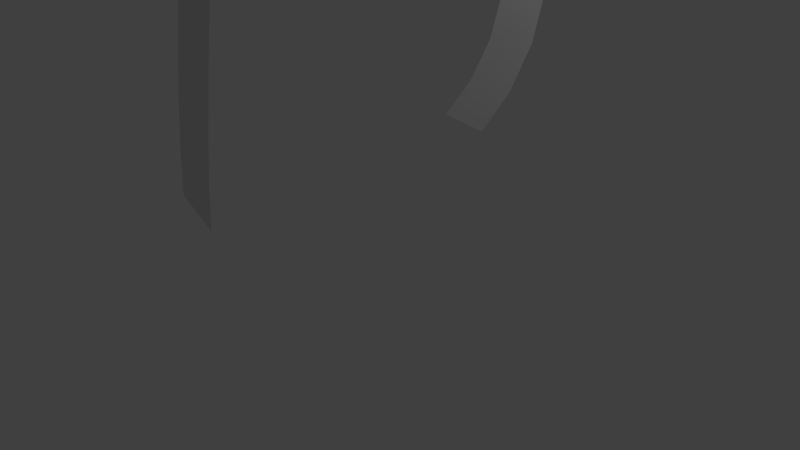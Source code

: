# Source: weird.blend  (saved by Blender 2.61.0; exported with 4.5.12 LTS)
import bpy
from mathutils import Matrix  # noqa: F401  (used for matrix-valued properties, if any)

bpy.ops.wm.read_factory_settings(use_empty=True)
scene = bpy.context.scene
scene.name = 'Scene'

# ---- collections
col_collection_1 = bpy.data.collections.new('Collection 1'); scene.collection.children.link(col_collection_1)

# ---- materials (node trees are filled in below, after node groups)
mat_material = bpy.data.materials.new('Material')
mat_material.alpha_threshold = 0.0
mat_material.use_transparent_shadow = False
mat_material.roughness = 0.5
mat_material.line_color = (0.0, 0.0, 0.0, 1.0)

# ---- material node trees

# ---- world
world_world = bpy.data.worlds.new('World'); scene.world = world_world
world_world.color = (0.05088, 0.05088, 0.05088)
world_world.use_sun_shadow = False
world_world.sun_shadow_jitter_overblur = 0.0
world_world.cycles.sampling_method = 'MANUAL'
world_world.cycles.sample_map_resolution = 256

# ---- cameras
cam_camera = bpy.data.cameras.new('Camera')
cam_camera.clip_end = 100.0
cam_camera.lens = 35.0
cam_camera.sensor_width = 32.0
cam_camera.sensor_height = 18.0
cam_camera.ortho_scale = 7.314
cam_camera.dof.focus_distance = 0.0
cam_camera.dof.aperture_fstop = 128.0

# ---- lights
light_lamp = bpy.data.lights.new('Lamp', 'POINT')
light_lamp.transmission_factor = 0.0
light_lamp.cutoff_distance = 30.0
light_lamp.energy = 100.0
light_lamp.shadow_buffer_clip_start = 1.001
light_lamp.shadow_soft_size = 1.0
light_lamp.shadow_maximum_resolution = 0.006
light_lamp.use_absolute_resolution = True
light_lamp.cycles.use_multiple_importance_sampling = False

# ---- meshes
me_cube = bpy.data.meshes.new('Cube')
me_cube.from_pydata([(1.0, -1.0, -1.0), (1.0, 1.0, -1.0), (-1.0, -1.0, -1.0), (-1.0, 1.0, -1.0), (1.0, -1.0, 1.0), (1.0, 1.0, 1.0), (-1.0, -1.0, 1.0), (-1.0, 1.0, 1.0), (1.0, 0.0, -1.0), (-5.96e-08, -1.0, -1.0), (-5.96e-08, 1.0, -1.0), (1.0, -1.0, 0.0), (1.0, 1.0, 0.0), (-1.0, 0.0, -1.0), (-1.0, -1.0, 0.0), (-1.0, 1.0, 0.0), (1.0, 0.0, 1.0), (-5.066e-07, -1.0, 1.0), (-5.066e-07, 1.0, 1.0), (-1.0, 0.0, 1.0), (5.96e-08, 0.0, -1.0), (-2.98e-07, -1.0, 0.0), (-2.98e-07, 1.0, 0.0), (-1.0, 0.0, 0.0), (1.0, -0.5, -1.0), (1.0, 0.5, -1.0), (0.5, -1.0, -1.0), (0.5, 1.0, -1.0), (-0.5, -1.0, -1.0), (-0.5, 1.0, -1.0), (1.0, -1.0, -0.5), (1.0, 1.0, -0.5), (1.0, -1.0, 0.5), (1.0, 1.0, 0.5), (-1.0, -0.5, -1.0), (-1.0, 0.5, -1.0), (-1.0, -1.0, -0.5), (-1.0, 1.0, -0.5), (-1.0, -1.0, 0.5), (-1.0, 1.0, 0.5), (1.0, -0.5, 1.0), (1.0, 0.5, 1.0), (0.5, -1.0, 1.0), (0.5, 1.0, 1.0), (-0.5, -1.0, 1.0), (-0.5, 1.0, 1.0), (-1.0, -0.5, 1.0), (-1.0, 0.5, 1.0), (0.0, -0.5, -1.0), (0.0, 0.5, -1.0), (0.5, 0.0, -1.0), (-0.5, 0.0, -1.0), (-0.5, 0.0, 1.0), (0.5, 0.0, 1.0), (-2.98e-07, -0.5, 1.0), (-2.98e-07, 0.5, 1.0), (1.0, 0.0, 0.5), (1.0, 0.0, -0.5), (1.0, -0.5, 0.0), (1.0, 0.5, 0.0), (-3.874e-07, -1.0, 0.5), (-3.874e-07, 1.0, 0.5), (0.5, -1.0, 0.0), (0.5, 1.0, 0.0), (-1.788e-07, -1.0, -0.5), (-1.788e-07, 1.0, -0.5), (-0.5, -1.0, 0.0), (-0.5, 1.0, 0.0), (-1.0, 0.0, 0.5), (-1.0, -0.5, 0.0), (-1.0, 0.5, 0.0), (-1.0, 0.0, -0.5), (-0.5, -0.5, -1.0), (-0.5, 0.5, -1.0), (-0.5, -0.5, 1.0), (-0.5, 0.5, 1.0), (0.5, -0.5, 1.0), (0.5, 0.5, 1.0), (1.0, -0.5, 0.5), (1.0, 0.5, 0.5), (1.0, -0.5, -0.5), (1.0, 0.5, -0.5), (0.5, -1.0, 0.5), (0.5, 1.0, 0.5), (0.5, -1.0, -0.5), (0.5, 1.0, -0.5), (-0.5, -1.0, 0.5), (-0.5, 1.0, 0.5), (-0.5, -1.0, -0.5), (-0.5, 1.0, -0.5), (-1.0, -0.5, 0.5), (-1.0, 0.5, 0.5), (-1.0, -0.5, -0.5), (-1.0, 0.5, -0.5), (2.592, 0.0, -0.5), (2.592, -0.5, -0.5), (2.592, 0.5, -0.5), (2.592, -0.5, 0.0), (2.592, 0.5, 0.0), (2.592, -0.5, 0.5), (2.592, 0.5, 0.5), (2.592, 0.0, 0.5), (2.592, 0.0, 0.5), (2.592, 0.0, -0.5), (2.592, -0.5, 0.5), (2.592, 0.5, 0.5), (2.592, -0.5, 0.0), (2.592, 0.5, 0.0), (2.592, -0.5, -0.5), (2.592, 0.5, -0.5), (0.2052, 0.0, 1.809), (0.2052, -0.2052, 1.809), (0.2052, 0.2052, 1.809), (-2.086e-07, -0.2052, 1.809), (-2.086e-07, 0.2052, 1.809), (-0.2052, -0.2052, 1.809), (-0.2052, 0.2052, 1.809), (-0.2052, 0.0, 1.809), (2.592, 0.0, 0.0), (0.1071, 0.0, 2.403), (0.4137, 0.0, 2.403), (0.1071, -0.1533, 2.403), (0.1071, 0.1533, 2.403), (0.2604, -0.1533, 2.403), (0.2604, 0.1533, 2.403), (0.4137, -0.1533, 2.403), (0.4137, 0.1533, 2.403), (2.068, 0.0, 2.911), (2.068, -0.1147, 2.911), (2.068, 0.1147, 2.911), (1.953, -0.1147, 2.911), (1.953, 0.1147, 2.911), (1.839, -0.1147, 2.911), (1.839, 0.1147, 2.911), (1.839, 0.0, 2.911), (1.953, 0.0, 2.911), (2.592, -0.25, 0.5), (2.592, 0.25, 0.5), (2.592, -0.5, 0.25), (2.592, 0.5, 0.25), (2.592, -0.5, -0.25), (2.592, 0.5, -0.25), (2.592, -0.25, -0.5), (2.592, 0.25, -0.5), (2.592, 0.0, 0.25), (2.592, 0.0, -0.25), (2.592, -0.25, 0.0), (2.592, 0.25, 0.0), (2.592, -0.25, -0.25), (2.592, 0.25, -0.25), (2.592, -0.125, 0.5), (2.592, 0.125, 0.5), (2.592, -0.375, 0.5), (2.592, 0.375, 0.5), (2.592, -0.5, 0.375), (2.592, 0.5, 0.375), (2.592, -0.5, 0.125), (2.592, 0.5, 0.125), (2.592, -0.5, -0.125), (2.592, 0.5, -0.125), (2.592, -0.5, -0.375), (2.592, 0.5, -0.375), (2.592, -0.125, -0.5), (2.592, 0.125, -0.5), (2.592, -0.375, -0.5), (2.592, 0.375, -0.5), (2.592, 0.0, 0.375), (2.592, 0.0, 0.125), (2.592, 0.0, -0.375), (2.592, 0.0, -0.125), (2.592, -0.375, 0.0), (2.592, 0.375, 0.0), (2.592, -0.125, 0.0), (2.592, 0.125, 0.0), (2.592, -0.25, 0.375), (2.592, 0.25, 0.375), (2.592, -0.125, 0.25), (2.592, 0.125, 0.25), (2.592, -0.375, 0.25), (2.592, 0.375, 0.25), (2.592, -0.25, -0.125), (2.592, 0.25, -0.125), (2.592, -0.125, -0.25), (2.592, 0.125, -0.25), (2.592, -0.25, -0.375), (2.592, 0.25, -0.375), (2.592, -0.375, -0.25), (2.592, 0.375, -0.25), (2.592, -0.125, 0.375), (2.592, 0.125, 0.375), (2.592, -0.125, 0.125), (2.592, 0.125, 0.125), (2.592, -0.375, 0.375), (2.592, 0.375, 0.375), (2.592, -0.375, 0.125), (2.592, 0.375, 0.125), (2.592, -0.125, -0.125), (2.592, 0.125, -0.125), (2.592, -0.125, -0.375), (2.592, 0.125, -0.375), (2.592, -0.375, -0.125), (2.592, 0.375, -0.125), (2.592, -0.375, -0.375), (2.592, 0.375, -0.375), (2.698, -0.375, 0.0), (2.698, 0.375, 0.0), (2.698, -0.375, 0.125), (2.698, 0.375, 0.125), (2.698, -0.375, 0.25), (2.698, 0.375, 0.25), (2.698, -0.375, 0.375), (2.698, 0.375, 0.375), (2.698, -0.25, 0.375), (2.698, 0.25, 0.375), (2.698, -0.125, 0.0), (2.698, 0.125, 0.0), (2.698, -0.125, 0.125), (2.698, 0.125, 0.125), (2.698, -0.125, 0.25), (2.698, 0.125, 0.25), (2.698, -0.125, 0.375), (2.698, 0.125, 0.375), (2.698, -0.25, 0.0), (2.698, 0.25, 0.0), (2.725, -0.3361, 0.1214), (2.725, 0.3361, 0.1214), (2.725, -0.2775, 0.1214), (2.725, 0.2775, 0.1214), (2.725, -0.2188, 0.1214), (2.725, 0.2188, 0.1214), (2.725, -0.2188, 0.2973), (2.725, 0.2188, 0.2973), (2.725, -0.2188, 0.2387), (2.725, 0.2188, 0.2387), (2.725, -0.2775, 0.2973), (2.725, 0.2775, 0.2973), (2.725, -0.2188, 0.18), (2.725, 0.2188, 0.18), (2.725, -0.3361, 0.2973), (2.725, 0.3361, 0.2973), (2.725, -0.3361, 0.2387), (2.725, 0.3361, 0.2387), (2.725, -0.3361, 0.18), (2.725, 0.3361, 0.18), (2.725, -0.2775, 0.2387), (2.725, 0.2775, 0.2387), (2.725, -0.2775, 0.18), (2.725, 0.2775, 0.18), (2.92, 0.003671, -0.1077), (2.92, -0.003671, -0.1077), (2.92, -0.03819, -0.1077), (2.92, 0.03819, -0.1077), (2.92, -0.03819, -0.0658), (2.92, 0.03819, -0.0658), (2.92, 0.003671, -0.0658), (2.92, -0.003671, -0.0658), (1.0, -0.75, -1.0), (1.0, 0.75, -1.0), (1.0, -0.25, -1.0), (1.0, 0.25, -1.0), (0.75, -1.0, -1.0), (0.75, 1.0, -1.0), (0.25, -1.0, -1.0), (0.25, 1.0, -1.0), (-0.75, -1.0, -1.0), (-0.75, 1.0, -1.0), (-0.25, -1.0, -1.0), (-0.25, 1.0, -1.0), (-1.0, -0.75, -1.0), (-1.0, 0.75, -1.0), (-1.0, -0.25, -1.0), (-1.0, 0.25, -1.0), (-2.98e-08, -0.75, -1.0), (-2.98e-08, 0.75, -1.0), (2.98e-08, -0.25, -1.0), (2.98e-08, 0.25, -1.0), (0.75, 0.0, -1.0), (0.25, 0.0, -1.0), (-0.75, 0.0, -1.0), (-0.25, 0.0, -1.0), (0.5, -0.8505, -1.0), (0.5, 0.8505, -1.0), (0.7056, -0.6449, -1.0), (0.7056, 0.6449, -1.0), (0.5, -0.4393, -1.0), (0.5, 0.4393, -1.0), (0.2944, -0.6449, -1.0), (0.2944, 0.6449, -1.0), (-0.5, -0.75, -1.0), (-0.5, 0.75, -1.0), (-0.25, -0.5, -1.0), (-0.25, 0.5, -1.0), (-0.5, -0.25, -1.0), (-0.5, 0.25, -1.0), (-0.75, -0.5, -1.0), (-0.75, 0.5, -1.0), (0.7056, -0.8505, -1.0), (0.7056, 0.8505, -1.0), (0.7056, -0.4393, -1.0), (0.7056, 0.4393, -1.0), (0.2944, -0.8505, -1.0), (0.2944, 0.8505, -1.0), (0.2944, -0.4393, -1.0), (0.2944, 0.4393, -1.0), (-0.25, -0.75, -1.0), (-0.25, 0.75, -1.0), (-0.25, -0.25, -1.0), (-0.25, 0.25, -1.0), (-0.75, -0.75, -1.0), (-0.75, 0.75, -1.0), (-0.75, -0.25, -1.0), (-0.75, 0.25, -1.0), (0.6759, -0.59, -1.797), (0.6759, 0.59, -1.797), (0.7974, -0.59, -1.797), (0.7974, 0.59, -1.797), (0.6759, -0.7114, -1.797), (0.6759, 0.7114, -1.797), (0.6759, -0.8328, -1.797), (0.6759, 0.8328, -1.797), (0.7974, -0.8328, -1.797), (0.7974, 0.8328, -1.797), (0.9188, -0.59, -1.797), (0.9188, 0.59, -1.797), (0.9188, -0.7114, -1.797), (0.9188, 0.7114, -1.797), (0.9188, -0.8328, -1.797), (0.9188, 0.8328, -1.797), (0.9682, -0.7554, -1.898), (0.9682, 0.7554, -1.898), (0.9682, -0.6528, -1.898), (0.9682, 0.6528, -1.898), (0.8656, -0.7554, -1.898), (0.8656, 0.7554, -1.898), (0.9682, -0.5503, -1.898), (0.9682, 0.5503, -1.898), (0.8656, -0.5503, -1.898), (0.8656, 0.5503, -1.898), (0.7631, -0.7554, -1.898), (0.7631, 0.7554, -1.898), (0.7631, -0.6528, -1.898), (0.7631, 0.6528, -1.898), (0.7631, -0.5503, -1.898), (0.7631, 0.5503, -1.898), (0.7487, -0.5503, -2.609), (0.7487, 0.5503, -2.609), (0.6462, -0.5503, -2.609), (0.6462, 0.5503, -2.609), (0.6462, -0.6528, -2.609), (0.6462, 0.6528, -2.609), (0.6462, -0.7554, -2.609), (0.6462, 0.7554, -2.609), (0.7487, -0.7554, -2.609), (0.7487, 0.7554, -2.609), (0.8512, -0.5503, -2.609), (0.8512, 0.5503, -2.609), (0.8512, -0.6528, -2.609), (0.8512, 0.6528, -2.609), (0.8512, -0.7554, -2.609), (0.8512, 0.7554, -2.609), (0.7487, -0.6528, -2.609), (0.7487, 0.6528, -2.609), (2.725, -0.1382, -0.3804), (2.725, 0.1382, -0.3804), (2.725, -0.215, -0.3804), (2.725, 0.215, -0.3804), (2.725, -0.215, -0.3036), (2.725, 0.215, -0.3036), (2.725, -0.06144, -0.3804), (2.725, 0.06144, -0.3804), (2.725, 0.01536, -0.3804), (2.725, -0.01536, -0.3804), (2.725, -0.1382, -0.3036), (2.725, 0.1382, -0.3036), (2.725, -0.1382, -0.4572), (2.725, 0.1382, -0.4572), (2.725, 0.01536, -0.4572), (2.725, -0.01536, -0.4572), (2.725, -0.06144, -0.4572), (2.725, 0.06144, -0.4572), (-1.367, -0.5042, -0.003707), (-1.367, 0.5042, -0.003707), (-1.314, -0.7072, -0.5219), (-1.314, 0.7072, -0.5219), (-1.395, -1.001, -0.05326), (-1.395, 1.001, -0.05326), (-1.825, -1.025, 0.3891), (-1.825, 1.025, 0.3891), (-1.874, -1.512, 0.2873), (-1.874, 1.512, 0.2873), (-1.715, -1.183, -0.1356), (-1.715, 1.183, -0.1356), (-2.36, -1.546, 0.6665), (-2.36, 1.546, 0.6665), (-2.19, -1.663, 0.1471), (-2.19, 1.663, 0.1471), (-2.423, -2.017, 0.5114), (-2.423, 2.017, 0.5114), (-3.025, -2.502, 0.6122), (-3.025, 2.502, 0.6122), (-2.957, -2.052, 0.82), (-2.957, 2.052, 0.82), (-2.725, -2.133, 0.3177), (-2.725, 2.133, 0.3177), (-3.304, -2.578, 0.371), (-3.304, 2.578, 0.371), (-3.596, -2.527, 0.845), (-3.596, 2.527, 0.845), (-3.661, -2.95, 0.5867), (-3.661, 2.95, 0.5867), (-4.312, -3.35, 0.4355), (-4.312, 3.35, 0.4355), (-4.259, -2.957, 0.7407), (-4.259, 2.957, 0.7407), (-3.909, -2.985, 0.3052), (-3.909, 2.985, 0.3052), (-4.522, -3.341, -0.9776), (-4.522, 3.341, -0.9776), (-4.925, -3.329, -0.5899), (-4.925, 3.329, -0.5899), (-4.959, -3.688, 0.1634), (-4.959, 3.688, 0.1634), (-5.582, -3.954, -0.2215), (-5.582, 3.954, -0.2215), (-5.574, -3.632, -0.9394), (-5.574, 3.632, -0.9394), (-5.124, -3.637, -1.272), (-5.124, 3.637, -1.272), (-5.698, -3.861, -1.458), (-5.698, 3.861, -1.458), (-6.187, -3.856, -1.188), (-6.187, 3.856, -1.188), (-6.162, -4.14, -1.598), (-6.162, 4.14, -1.598), (-0.5866, -1.383, -0.9044), (-0.5866, 1.383, -0.9044), (-0.4067, -1.333, -1.431), (-0.4067, 1.333, -1.431), (-0.09146, -1.39, -0.9733), (-0.09146, 1.39, -0.9733), (-0.2431, -1.726, -1.399), (-0.2431, 1.726, -1.399), (0.2377, -1.734, -1.536), (0.2377, 1.734, -1.536), (-0.1348, -1.624, -1.938), (-0.1348, 1.624, -1.938), (0.0574, -1.862, -2.505), (0.0574, 1.862, -2.505), (0.02007, -2.02, -1.97), (0.02007, 2.02, -1.97), (0.4776, -2.02, -2.171), (0.4776, 2.02, -2.171), (0.195, -2.256, -2.598), (0.195, 2.256, -2.598), (0.6209, -2.24, -2.86), (0.6209, 2.24, -2.86), (0.1642, -2.042, -3.114), (0.1642, 2.042, -3.114), (0.2763, -2.425, -3.266), (0.2763, 2.425, -3.266), (0.1822, -2.157, -3.748), (0.1822, 2.157, -3.748), (0.6631, -2.388, -3.581), (0.6631, 2.388, -3.581), (0.2616, -2.523, -3.952), (0.2616, 2.523, -3.952), (0.6031, -2.459, -4.312), (0.6031, 2.459, -4.312), (0.111, -2.204, -4.386), (0.111, 2.204, -4.386), (-0.04737, -2.182, -5.01), (-0.04737, 2.182, -5.01), (0.1512, -2.548, -4.637), (0.1512, 2.548, -4.637), (0.4427, -2.45, -5.031), (0.4427, 2.45, -5.031), (-0.05142, -2.498, -5.298), (-0.05142, 2.498, -5.298), (0.1867, -2.363, -5.717), (0.1867, 2.363, -5.717), (-0.288, -2.092, -5.601), (-0.288, 2.092, -5.601), (-0.6036, -1.935, -6.14), (-0.6036, 1.935, -6.14), (-0.3402, -2.374, -5.917), (-0.3402, 2.374, -5.917), (-0.1571, -2.199, -6.348), (-0.1571, 2.199, -6.348)], [], [(52, 19, 46, 74), (47, 19, 52, 75), (74, 46, 6, 44), (7, 47, 75, 45), (54, 74, 44, 17), (45, 75, 55, 18), (16, 53, 76, 40), (77, 53, 16, 41), (76, 54, 17, 42), (18, 55, 77, 43), (40, 76, 42, 4), (43, 77, 41, 5), (56, 16, 40, 78), (41, 16, 56, 79), (78, 40, 4, 32), (5, 41, 79, 33), (58, 78, 32, 11), (33, 79, 59, 12), (80, 58, 11, 30), (12, 59, 81, 31), (32, 4, 42, 82), (43, 5, 33, 83), (11, 32, 82, 62), (83, 33, 12, 63), (82, 42, 17, 60), (18, 43, 83, 61), (62, 82, 60, 21), (61, 83, 63, 22), (30, 11, 62, 84), (63, 12, 31, 85), (84, 62, 21, 64), (22, 63, 85, 65), (60, 17, 44, 86), (45, 18, 61, 87), (21, 60, 86, 66), (87, 61, 22, 67), (86, 44, 6, 38), (7, 45, 87, 39), (66, 86, 38, 14), (39, 87, 67, 15), (64, 21, 66, 88), (67, 22, 65, 89), (88, 66, 14, 36), (15, 67, 89, 37), (38, 6, 46, 90), (47, 7, 39, 91), (14, 38, 90, 69), (91, 39, 15, 70), (90, 46, 19, 68), (19, 47, 91, 68), (69, 90, 68, 23), (68, 91, 70, 23), (36, 14, 69, 92), (70, 15, 37, 93), (92, 69, 23, 71), (23, 70, 93, 71), (80, 57, 94, 95), (94, 57, 81, 96), (58, 80, 95, 97), (96, 81, 59, 98), (78, 58, 97, 99), (98, 59, 79, 100), (56, 78, 99, 101), (100, 79, 56, 101), (76, 53, 110, 111), (110, 53, 77, 112), (54, 76, 111, 113), (112, 77, 55, 114), (74, 54, 113, 115), (114, 55, 75, 116), (52, 74, 115, 117), (116, 75, 52, 117), (117, 115, 121, 119), (122, 116, 117, 119), (115, 113, 123, 121), (124, 114, 116, 122), (113, 111, 125, 123), (126, 112, 114, 124), (111, 110, 120, 125), (120, 110, 112, 126), (125, 120, 127, 128), (127, 120, 126, 129), (123, 125, 128, 130), (129, 126, 124, 131), (121, 123, 130, 132), (131, 124, 122, 133), (119, 121, 132, 134), (133, 122, 119, 134), (127, 135, 130, 128), (131, 135, 127, 129), (135, 134, 132, 130), (133, 134, 135, 131), (136, 101, 99), (100, 101, 137), (138, 99, 97), (98, 100, 139), (140, 97, 95), (96, 98, 141), (142, 95, 94), (94, 96, 143), (104, 152, 99), (100, 153, 105), (152, 136, 99), (100, 137, 153), (136, 150, 101), (101, 151, 137), (150, 102, 101), (101, 102, 151), (106, 156, 97), (98, 157, 107), (156, 138, 97), (98, 139, 157), (138, 154, 99), (100, 155, 139), (154, 104, 99), (100, 105, 155), (108, 160, 95), (96, 161, 109), (160, 140, 95), (96, 141, 161), (140, 158, 97), (98, 159, 141), (158, 106, 97), (98, 107, 159), (103, 162, 94), (94, 163, 103), (162, 142, 94), (94, 143, 163), (142, 164, 95), (96, 165, 143), (164, 108, 95), (96, 109, 165), (166, 102, 150, 188), (151, 102, 166, 189), (144, 166, 188, 176), (189, 166, 144, 177), (188, 150, 136, 174), (137, 151, 189, 175), (167, 144, 176, 190), (177, 144, 167, 191), (118, 167, 190, 172), (191, 167, 118, 173), (174, 136, 152, 192), (153, 137, 175, 193), (192, 152, 104, 154), (105, 153, 193, 155), (178, 192, 154, 138), (155, 193, 179, 139), (194, 178, 138, 156), (139, 179, 195, 157), (170, 194, 156, 106), (157, 195, 171, 107), (145, 169, 196, 182), (197, 169, 145, 183), (196, 172, 146, 180), (147, 173, 197, 181), (182, 196, 180, 148), (181, 197, 183, 149), (168, 145, 182, 198), (183, 145, 168, 199), (198, 182, 148, 184), (149, 183, 199, 185), (180, 146, 170, 200), (171, 147, 181, 201), (148, 180, 200, 186), (201, 181, 149, 187), (200, 170, 106, 158), (107, 171, 201, 159), (186, 200, 158, 140), (159, 201, 187, 141), (142, 184, 202, 164), (203, 185, 143, 165), (202, 186, 140, 160), (141, 187, 203, 161), (164, 202, 160, 108), (161, 203, 165, 109), (194, 170, 204, 206), (205, 171, 195, 207), (178, 194, 206, 208), (207, 195, 179, 209), (192, 178, 208, 210), (209, 179, 193, 211), (174, 192, 210, 212), (211, 193, 175, 213), (172, 190, 216, 214), (217, 191, 173, 215), (190, 176, 218, 216), (219, 177, 191, 217), (188, 174, 212, 220), (213, 175, 189, 221), (176, 188, 220, 218), (221, 189, 177, 219), (146, 172, 214, 222), (215, 173, 147, 223), (170, 146, 222, 204), (223, 147, 171, 205), (204, 222, 226, 224), (227, 223, 205, 225), (222, 214, 228, 226), (229, 215, 223, 227), (218, 220, 230, 232), (231, 221, 219, 233), (220, 212, 234, 230), (235, 213, 221, 231), (216, 218, 232, 236), (233, 219, 217, 237), (214, 216, 236, 228), (237, 217, 215, 229), (212, 210, 238, 234), (239, 211, 213, 235), (210, 208, 240, 238), (241, 209, 211, 239), (208, 206, 242, 240), (243, 207, 209, 241), (206, 204, 224, 242), (225, 205, 207, 243), (232, 230, 234, 244), (235, 231, 233, 245), (236, 232, 244, 246), (245, 233, 237, 247), (228, 236, 246, 226), (247, 237, 229, 227), (244, 234, 238, 240), (239, 235, 245, 241), (246, 244, 240, 242), (241, 245, 247, 243), (226, 246, 242, 224), (243, 247, 227, 225), (196, 169, 248, 250), (249, 169, 197, 251), (172, 196, 250, 252), (251, 197, 173, 253), (118, 172, 252, 254), (253, 173, 118, 255), (169, 118, 254, 248), (255, 118, 169, 249), (248, 254, 252, 250), (253, 255, 249, 251), (256, 0, 260, 296), (261, 1, 257, 297), (24, 256, 296, 282), (297, 257, 25, 283), (296, 260, 26, 280), (27, 261, 297, 281), (258, 24, 282, 298), (283, 25, 259, 299), (8, 258, 298, 276), (299, 259, 8, 276), (276, 298, 284, 50), (285, 299, 276, 50), (280, 26, 262, 300), (263, 27, 281, 301), (300, 262, 9, 272), (10, 263, 301, 273), (286, 300, 272, 48), (273, 301, 287, 49), (50, 284, 302, 277), (303, 285, 50, 277), (302, 286, 48, 274), (49, 287, 303, 275), (277, 302, 274, 20), (275, 303, 277, 20), (272, 9, 266, 304), (267, 10, 273, 305), (48, 272, 304, 290), (305, 273, 49, 291), (304, 266, 28, 288), (29, 267, 305, 289), (290, 304, 288, 72), (289, 305, 291, 73), (274, 48, 290, 306), (291, 49, 275, 307), (20, 274, 306, 279), (307, 275, 20, 279), (306, 290, 72, 292), (73, 291, 307, 293), (279, 306, 292, 51), (293, 307, 279, 51), (288, 28, 264, 308), (265, 29, 289, 309), (72, 288, 308, 294), (309, 289, 73, 295), (308, 264, 2, 268), (3, 265, 309, 269), (294, 308, 268, 34), (269, 309, 295, 35), (292, 72, 294, 310), (295, 73, 293, 311), (51, 292, 310, 278), (311, 293, 51, 278), (310, 294, 34, 270), (35, 295, 311, 271), (278, 310, 270, 13), (271, 311, 278, 13), (258, 57, 80), (81, 57, 259), (24, 258, 80), (81, 259, 25), (258, 8, 57), (57, 8, 259), (256, 80, 30), (31, 81, 257), (0, 256, 30), (31, 257, 1), (256, 24, 80), (81, 25, 257), (260, 30, 84), (85, 31, 261), (26, 260, 84), (85, 261, 27), (260, 0, 30), (31, 1, 261), (262, 84, 64), (65, 85, 263), (9, 262, 64), (65, 263, 10), (262, 26, 84), (85, 27, 263), (266, 64, 88), (89, 65, 267), (28, 266, 88), (89, 267, 29), (266, 9, 64), (65, 10, 267), (2, 264, 36), (37, 265, 3), (264, 28, 88), (89, 29, 265), (268, 36, 92), (93, 37, 269), (34, 268, 92), (93, 269, 35), (268, 2, 36), (37, 3, 269), (13, 270, 71), (71, 271, 13), (270, 34, 92), (93, 35, 271), (302, 284, 314, 312), (315, 285, 303, 313), (286, 302, 312, 316), (313, 303, 287, 317), (300, 286, 316, 318), (317, 287, 301, 319), (280, 300, 318, 320), (319, 301, 281, 321), (284, 298, 322, 314), (323, 299, 285, 315), (298, 282, 324, 322), (325, 283, 299, 323), (296, 280, 320, 326), (321, 281, 297, 327), (282, 296, 326, 324), (327, 297, 283, 325), (324, 326, 328, 330), (329, 327, 325, 331), (326, 320, 332, 328), (333, 321, 327, 329), (322, 324, 330, 334), (331, 325, 323, 335), (314, 322, 334, 336), (335, 323, 315, 337), (320, 318, 338, 332), (339, 319, 321, 333), (318, 316, 340, 338), (341, 317, 319, 339), (316, 312, 342, 340), (343, 313, 317, 341), (312, 314, 336, 342), (337, 315, 313, 343), (342, 336, 344, 346), (345, 337, 343, 347), (340, 342, 346, 348), (347, 343, 341, 349), (338, 340, 348, 350), (349, 341, 339, 351), (332, 338, 350, 352), (351, 339, 333, 353), (336, 334, 354, 344), (355, 335, 337, 345), (334, 330, 356, 354), (357, 331, 335, 355), (328, 332, 352, 358), (353, 333, 329, 359), (330, 328, 358, 356), (359, 329, 331, 357), (344, 360, 348, 346), (349, 361, 345, 347), (360, 352, 350, 348), (351, 353, 361, 349), (354, 356, 360, 344), (361, 357, 355, 345), (356, 358, 352, 360), (353, 359, 357, 361), (202, 184, 362, 364), (363, 185, 203, 365), (186, 202, 364, 366), (365, 203, 187, 367), (198, 184, 362, 368), (363, 185, 199, 369), (168, 198, 368, 370), (369, 199, 168, 371), (148, 186, 366, 372), (367, 187, 149, 373), (184, 142, 374, 362), (375, 143, 185, 363), (184, 148, 372, 362), (373, 149, 185, 363), (103, 168, 370, 376), (371, 168, 103, 377), (162, 103, 376, 378), (377, 103, 163, 379), (142, 162, 378, 374), (379, 163, 143, 375), (362, 372, 366, 364), (367, 373, 363, 365), (378, 368, 362, 374), (363, 369, 379, 375), (376, 370, 368, 378), (369, 371, 377, 379), (71, 270, 382, 380), (383, 271, 71, 381), (270, 92, 384, 382), (385, 93, 271, 383), (92, 71, 380, 384), (381, 71, 93, 385), (384, 380, 386, 388), (387, 381, 385, 389), (382, 384, 388, 390), (389, 385, 383, 391), (380, 382, 390, 386), (391, 383, 381, 387), (386, 390, 394, 392), (395, 391, 387, 393), (390, 388, 396, 394), (397, 389, 391, 395), (388, 386, 392, 396), (393, 387, 389, 397), (396, 392, 400, 398), (401, 393, 397, 399), (394, 396, 398, 402), (399, 397, 395, 403), (392, 394, 402, 400), (403, 395, 393, 401), (400, 402, 404, 406), (405, 403, 401, 407), (402, 398, 408, 404), (409, 399, 403, 405), (398, 400, 406, 408), (407, 401, 399, 409), (408, 406, 412, 410), (413, 407, 409, 411), (404, 408, 410, 414), (411, 409, 405, 415), (406, 404, 414, 412), (415, 405, 407, 413), (412, 414, 416, 418), (417, 415, 413, 419), (414, 410, 420, 416), (421, 411, 415, 417), (410, 412, 418, 420), (419, 413, 411, 421), (420, 418, 424, 422), (425, 419, 421, 423), (416, 420, 422, 426), (423, 421, 417, 427), (418, 416, 426, 424), (427, 417, 419, 425), (424, 426, 428, 430), (429, 427, 425, 431), (426, 422, 432, 428), (433, 423, 427, 429), (422, 424, 430, 432), (431, 425, 423, 433), (428, 432, 430), (431, 433, 429), (36, 264, 436, 434), (437, 265, 37, 435), (264, 88, 438, 436), (439, 89, 265, 437), (88, 36, 434, 438), (435, 37, 89, 439), (438, 434, 440, 442), (441, 435, 439, 443), (436, 438, 442, 444), (443, 439, 437, 445), (434, 436, 444, 440), (445, 437, 435, 441), (440, 444, 446, 448), (447, 445, 441, 449), (444, 442, 450, 446), (451, 443, 445, 447), (442, 440, 448, 450), (449, 441, 443, 451), (450, 448, 452, 454), (453, 449, 451, 455), (446, 450, 454, 456), (455, 451, 447, 457), (448, 446, 456, 452), (457, 447, 449, 453), (452, 456, 460, 458), (461, 457, 453, 459), (456, 454, 462, 460), (463, 455, 457, 461), (454, 452, 458, 462), (459, 453, 455, 463), (462, 458, 464, 466), (465, 459, 463, 467), (460, 462, 466, 468), (467, 463, 461, 469), (458, 460, 468, 464), (469, 461, 459, 465), (464, 468, 470, 472), (471, 469, 465, 473), (468, 466, 474, 470), (475, 467, 469, 471), (466, 464, 472, 474), (473, 465, 467, 475), (474, 472, 476, 478), (477, 473, 475, 479), (470, 474, 478, 480), (479, 475, 471, 481), (472, 470, 480, 476), (481, 471, 473, 477), (476, 480, 482, 484), (483, 481, 477, 485), (480, 478, 486, 482), (487, 479, 481, 483), (478, 476, 484, 486), (485, 477, 479, 487), (482, 486, 484), (485, 487, 483)])
me_cube.materials.append(mat_material)
me_cube.use_remesh_preserve_volume = False
me_cube.use_remesh_preserve_attributes = False
me_cube.use_mirror_vertex_groups = False
me_cube.update()

# ---- objects
ob_cube = bpy.data.objects.new('Cube', me_cube)
ob_lamp = bpy.data.objects.new('Lamp', light_lamp)
ob_camera = bpy.data.objects.new('Camera', cam_camera)

# ---- transforms, parenting, visibility, modifiers, constraints
ob_cube.location = (0.0, 0.0, 7.399)
ob_cube.lock_rotations_4d = False
ob_cube.empty_display_type = 'ARROWS'
ob_cube.lineart.crease_threshold = 0.0
ob_lamp.location = (4.076, 1.005, 5.904)
ob_lamp.rotation_euler = (0.6503, 0.05522, 1.866)
ob_lamp.lock_rotations_4d = False
ob_lamp.empty_display_type = 'ARROWS'
ob_lamp.color = (0.0, 0.0, 0.0, 0.0)
ob_lamp.lineart.crease_threshold = 0.0
ob_camera.location = (7.481, -6.508, 5.344)
ob_camera.rotation_euler = (1.109, 0.01082, 0.8149)
ob_camera.lock_rotations_4d = False
ob_camera.empty_display_type = 'ARROWS'
ob_camera.color = (0.0, 0.0, 0.0, 0.0)
ob_camera.display_type = 'WIRE'
ob_camera.lineart.crease_threshold = 0.0

# ---- collection membership
col_collection_1.objects.link(ob_cube)
col_collection_1.objects.link(ob_lamp)
col_collection_1.objects.link(ob_camera)

# ---- scene / render settings (as saved in the file)
scene.camera = ob_camera
scene.frame_start = 1; scene.frame_end = 250; scene.frame_set(14)
scene.render.engine = 'BLENDER_EEVEE_NEXT'
scene.render.image_settings.color_mode = 'RGB'
scene.render.image_settings.compression = 90
scene.render.resolution_percentage = 50
scene.render.dither_intensity = 0.0
scene.render.bake_margin = 2
scene.render.bake_bias = 0.0
scene.cycles.use_denoising = False
scene.cycles.samples = 10
scene.cycles.sampling_pattern = 'TABULATED_SOBOL'
scene.cycles.light_sampling_threshold = 0.0
scene.cycles.use_adaptive_sampling = False
scene.cycles.use_light_tree = False
scene.cycles.blur_glossy = 0.0
scene.cycles.volume_bounces = 1
scene.cycles.pixel_filter_type = 'GAUSSIAN'
scene.cycles.sample_clamp_indirect = 0.0
scene.view_settings.view_transform = 'Standard'
bpy.context.view_layer.update()
